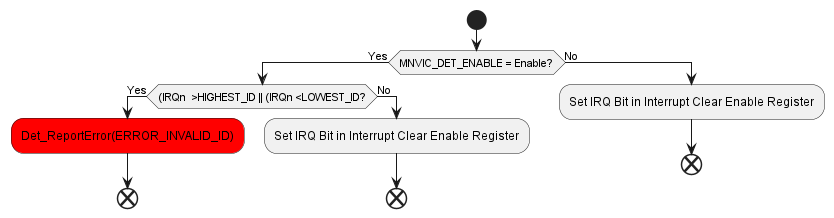

The diagram above was rendered by PlantUML. Its source (embedded in the PNG):
@startuml inline_umlgraph_64.png
  start
  if (MNVIC_DET_ENABLE = Enable?) then (Yes)
  if ((IRQn  >HIGHEST_ID || (IRQn <LOWEST_ID?) then (Yes)
    #red:Det_ReportError(ERROR_INVALID_ID);
  end
  else (No)
  :Set IRQ Bit in Interrupt Clear Enable Register;
  end
  endif
  else(No)
  :Set IRQ Bit in Interrupt Clear Enable Register;
  end

  endif
@enduml